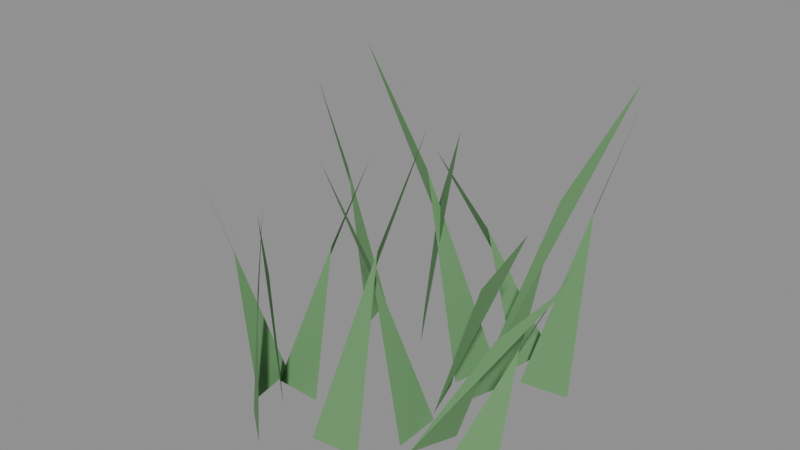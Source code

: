 # Source: fantasy-arena-terrain.blend  (saved by Blender 5.2.44; exported with 4.5.12 LTS)
import bpy
from mathutils import Matrix  # noqa: F401  (used for matrix-valued properties, if any)

bpy.ops.wm.read_factory_settings(use_empty=True)
scene = bpy.context.scene
scene.name = 'grass-2'

# ---- materials (node trees are filled in below, after node groups)
mat_fern = bpy.data.materials.new('Fern')
mat_fern.diffuse_color = (0.14, 0.31, 0.13, 1.0)

# ---- material node trees
mat_fern.use_nodes = True; mat_fern.node_tree.nodes.clear()
_N = mat_fern.node_tree.nodes; _L = mat_fern.node_tree.links
n0 = _N.new('ShaderNodeBsdfPrincipled'); n0.name = 'Principled BSDF'; n0.location = (-200, 100)
n0.inputs[0].default_value = (0.14, 0.31, 0.13, 1.0)
n0.inputs[2].default_value = 0.95
n0.inputs[10].default_value = 0.005
n1 = _N.new('ShaderNodeOutputMaterial'); n1.name = 'Material Output'; n1.location = (200, 100)
_L.new(n0.outputs[0], n1.inputs[0])
n1.is_active_output = True

# ---- meshes
me_blades_002 = bpy.data.meshes.new('Blades.002')
me_blades_002.from_pydata([(-0.3127, -0.09171, 0.0), (-0.2028, -0.09412, 0.0), (-0.2604, 0.02706, 0.296), (-0.2632, 0.157, 0.4554), (0.0282, 0.01203, 0.0), (0.03011, -0.09795, 0.0), (-0.09083, -0.04086, 0.3413), (-0.2208, -0.0386, 0.5251), (0.1486, -0.136, 0.0), (0.254, -0.1048, 0.0), (0.2353, -0.00536, 0.2682), (0.2722, 0.1193, 0.4126), (-0.1713, 0.2169, 0.0), (-0.2355, 0.3063, 0.0), (-0.106, 0.1916, 0.3859), (-0.0003933, 0.1157, 0.5937), (-0.2773, -0.2023, 0.0), (-0.1908, -0.2704, 0.0), (-0.3082, -0.142, 0.2483), (-0.3886, -0.03987, 0.3819), (0.01698, 0.02393, 0.0), (-0.01702, 0.1285, 0.0), (0.1141, 0.03915, 0.3275), (0.2377, -0.001031, 0.5038), (0.01263, 0.2509, 0.0), (-0.01747, 0.1451, 0.0), (-0.1178, 0.1652, 0.4665), (-0.2429, 0.1296, 0.7177), (-0.3478, 0.3027, 0.0), (-0.3154, 0.1976, 0.0), (-0.4462, 0.2856, 0.3336), (-0.5705, 0.3239, 0.5133), (0.0566, -0.1033, 0.0), (0.09612, -0.0006344, 0.0), (0.1883, -0.008852, 0.271), (0.3097, 0.03785, 0.4169), (0.04377, 0.1159, 0.0), (0.07565, 0.2212, 0.0), (0.1746, 0.2034, 0.4717), (0.299, 0.241, 0.7257), (-0.2426, -0.1506, 0.0), (-0.3249, -0.07756, 0.0), (-0.2041, -0.2038, 0.3537), (-0.1178, -0.301, 0.5442), (0.06753, 0.3786, 0.0), (0.04958, 0.2701, 0.0), (-0.05983, 0.3047, 0.2936), (-0.1881, 0.2835, 0.4516), (-0.3216, -0.05644, 0.0), (-0.3036, -0.165, 0.0), (-0.431, -0.09102, 0.2763), (-0.5592, -0.0697, 0.4251), (0.08893, 0.234, 0.0), (0.1977, 0.2504, 0.0), (0.1612, 0.3608, 0.3848), (0.1806, 0.4894, 0.592), (-0.1209, -0.1895, 0.0), (-0.01155, -0.1779, 0.0), (-0.05359, -0.06435, 0.3942), (-0.03988, 0.06492, 0.6065)], [], [(0, 1, 2), (0, 2, 3), (4, 5, 6), (4, 6, 7), (8, 9, 10), (8, 10, 11), (12, 13, 14), (12, 14, 15), (16, 17, 18), (16, 18, 19), (20, 21, 22), (20, 22, 23), (24, 25, 26), (24, 26, 27), (28, 29, 30), (28, 30, 31), (32, 33, 34), (32, 34, 35), (36, 37, 38), (36, 38, 39), (40, 41, 42), (40, 42, 43), (44, 45, 46), (44, 46, 47), (48, 49, 50), (48, 50, 51), (52, 53, 54), (52, 54, 55), (56, 57, 58), (56, 58, 59)])
me_blades_002.materials.append(mat_fern)
me_blades_002.update()

# ---- objects
ob_grass_tuft_002 = bpy.data.objects.new('Grass tuft.002', me_blades_002)

# ---- transforms, parenting, visibility, modifiers, constraints
ob_grass_tuft_002.location = (0.0, 0.0, 0.0)

# ---- collection membership
scene.collection.objects.link(ob_grass_tuft_002)

# ---- scene / render settings (as saved in the file)
scene.frame_start = 1; scene.frame_end = 250; scene.frame_set(1)
scene.render.engine = 'BLENDER_EEVEE_NEXT'
scene.render.image_settings.exr_codec = 'NONE'
scene.render.use_bake_clear = False
scene.render.bake_margin = 0
scene.render.bake_bias = 0.0
scene.render.bake_samples = 0
scene.render.simplify_subdivision_render = 0
scene.render.simplify_child_particles_render = 0.0
scene.render.compositor_device = 'GPU'
scene.eevee.use_volume_custom_range = False
scene.eevee.gtao_distance = 0.0
scene.eevee.use_fast_gi = False
scene.eevee.fast_gi_thickness_near = 0.1
scene.eevee.fast_gi_thickness_far = 0.0
scene.eevee.ray_tracing_options.screen_trace_thickness = 0.1
bpy.context.view_layer.update()

# ---- added for rendering (the .blend has no active camera and no usable light): camera, sun + grey world if the file has none
cam_auto = bpy.data.cameras.new('AutoCamera')
cam_auto.lens = 50.0
cam_auto.sensor_width = 36.0
cam_auto.clip_end = 1000.0
ob_auto_camera = bpy.data.objects.new('AutoCamera', cam_auto)
scene.collection.objects.link(ob_auto_camera)
ob_auto_camera.location = (1.15362, -1.44665, 1.39004)
ob_auto_camera.rotation_euler = (1.09748, -7.21219e-08, 0.694738)
scene.camera = ob_auto_camera
light_auto_sun = bpy.data.lights.new('AutoSun', 'SUN')
light_auto_sun.energy = 3.0
light_auto_sun.angle = 0.0523599
ob_auto_sun = bpy.data.objects.new('AutoSun', light_auto_sun)
scene.collection.objects.link(ob_auto_sun)
ob_auto_sun.rotation_euler = (0.872665, 0.174533, 0.523599)
if scene.world is None:
    world_auto = bpy.data.worlds.new('AutoWorld')
    world_auto.color = (0.3, 0.3, 0.3)
    scene.world = world_auto
bpy.context.view_layer.update()
